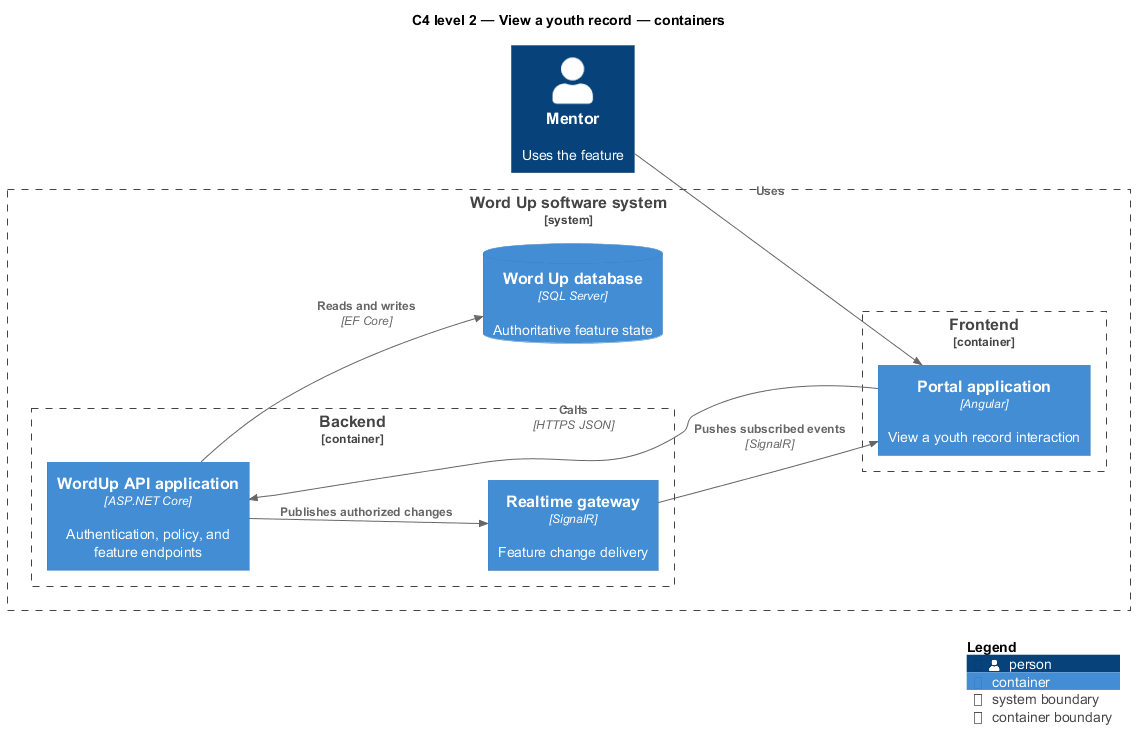

The diagram above was rendered by PlantUML. Its source (embedded in the PNG):
@startuml
!include <C4/C4_Component>
LAYOUT_LEFT_RIGHT()
title C4 level 2 — View a youth record — containers
Person(primary, "Mentor", "Uses the feature")
System_Boundary(wordup, "Word Up software system") {
  Container_Boundary(frontend, "Frontend") {
    Container(app1, "Portal application", "Angular", "View a youth record interaction")
  }
  Container_Boundary(backend, "Backend") {
    Container(api, "WordUp API application", "ASP.NET Core", "Authentication, policy, and feature endpoints")
    Container(realtime, "Realtime gateway", "SignalR", "Feature change delivery")
  }
  ContainerDb(db, "Word Up database", "SQL Server", "Authoritative feature state")
}
Rel(primary, app1, "Uses")
Rel(app1, api, "Calls", "HTTPS JSON")
Rel(api, db, "Reads and writes", "EF Core")
Rel(api, realtime, "Publishes authorized changes")
Rel(realtime, app1, "Pushes subscribed events", "SignalR")
SHOW_LEGEND()
@enduml